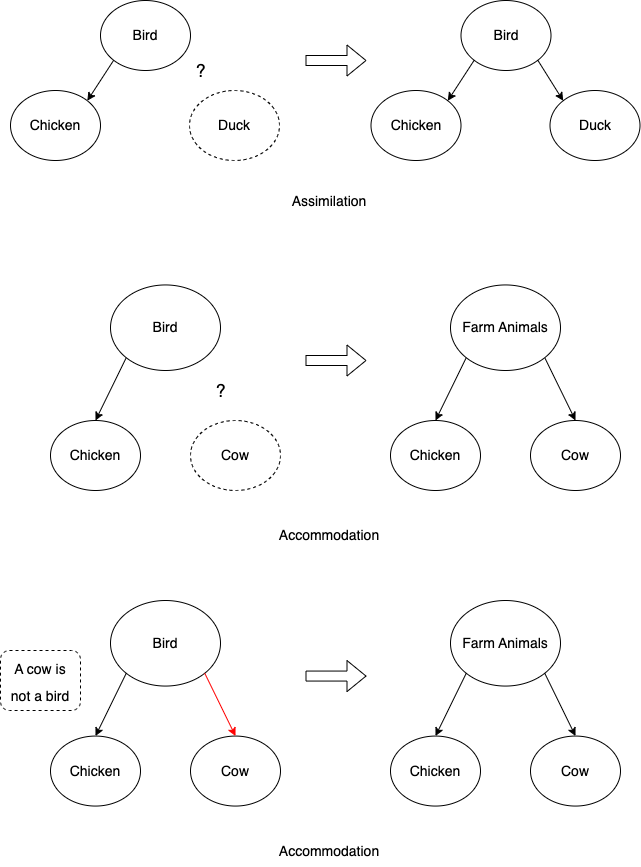

The diagram above was exported from draw.io. Its source (the exported page's mxGraphModel, read from the mxfile embedded in the PNG):
<mxGraphModel dx="1278" dy="717" grid="1" gridSize="10" guides="1" tooltips="1" connect="1" arrows="1" fold="1" page="1" pageScale="1" pageWidth="850" pageHeight="1100" math="0" shadow="0">
  <root>
    <mxCell id="0" />
    <mxCell id="1" parent="0" />
    <mxCell id="U-HWGi4l91iODGK1SBxF-1" value="&lt;font style=&quot;font-size: 14px;&quot;&gt;Bird&lt;/font&gt;" style="ellipse;whiteSpace=wrap;html=1;" parent="1" vertex="1">
      <mxGeometry x="220" y="110" width="90" height="70" as="geometry" />
    </mxCell>
    <mxCell id="k2_HAZmCVrfjyiXTwXmK-1" value="&lt;font style=&quot;font-size: 14px;&quot;&gt;Cow&lt;/font&gt;" style="ellipse;whiteSpace=wrap;html=1;dashed=1;" vertex="1" parent="1">
      <mxGeometry x="310" y="530" width="90" height="70" as="geometry" />
    </mxCell>
    <mxCell id="k2_HAZmCVrfjyiXTwXmK-2" value="&lt;font style=&quot;font-size: 14px;&quot;&gt;Chicken&lt;/font&gt;" style="ellipse;whiteSpace=wrap;html=1;" vertex="1" parent="1">
      <mxGeometry x="170" y="530" width="90" height="70" as="geometry" />
    </mxCell>
    <mxCell id="k2_HAZmCVrfjyiXTwXmK-5" value="&lt;span style=&quot;font-size: 14px;&quot;&gt;Bird&lt;/span&gt;" style="ellipse;whiteSpace=wrap;html=1;" vertex="1" parent="1">
      <mxGeometry x="230" y="394.44" width="110" height="85.56" as="geometry" />
    </mxCell>
    <mxCell id="U-HWGi4l91iODGK1SBxF-6" value="&lt;font style=&quot;font-size: 14px;&quot;&gt;Chicken&lt;/font&gt;" style="ellipse;whiteSpace=wrap;html=1;" vertex="1" parent="1">
      <mxGeometry x="130" y="200" width="90" height="70" as="geometry" />
    </mxCell>
    <mxCell id="k2_HAZmCVrfjyiXTwXmK-6" value="" style="endArrow=classic;html=1;rounded=0;fontSize=14;exitX=0;exitY=1;exitDx=0;exitDy=0;entryX=0.5;entryY=0;entryDx=0;entryDy=0;" edge="1" parent="1" source="k2_HAZmCVrfjyiXTwXmK-5" target="k2_HAZmCVrfjyiXTwXmK-2">
      <mxGeometry width="50" height="50" relative="1" as="geometry">
        <mxPoint x="330" y="480" as="sourcePoint" />
        <mxPoint x="365" y="540" as="targetPoint" />
      </mxGeometry>
    </mxCell>
    <mxCell id="U-HWGi4l91iODGK1SBxF-8" value="&lt;font color=&quot;#000000&quot; style=&quot;font-size: 14px;&quot;&gt;Duck&lt;/font&gt;" style="ellipse;whiteSpace=wrap;html=1;flipV=1;strokeColor=#000000;fontColor=#009900;dashed=1;" vertex="1" parent="1">
      <mxGeometry x="309" y="200" width="90" height="70" as="geometry" />
    </mxCell>
    <mxCell id="k2_HAZmCVrfjyiXTwXmK-8" value="" style="endArrow=classic;html=1;rounded=0;fontSize=14;entryX=0.5;entryY=0;entryDx=0;entryDy=0;exitX=1;exitY=1;exitDx=0;exitDy=0;" edge="1" parent="1" source="k2_HAZmCVrfjyiXTwXmK-11" target="k2_HAZmCVrfjyiXTwXmK-9">
      <mxGeometry width="50" height="50" relative="1" as="geometry">
        <mxPoint x="660" y="470" as="sourcePoint" />
        <mxPoint x="710" y="540" as="targetPoint" />
      </mxGeometry>
    </mxCell>
    <mxCell id="k2_HAZmCVrfjyiXTwXmK-9" value="&lt;font style=&quot;font-size: 14px;&quot;&gt;Cow&lt;/font&gt;" style="ellipse;whiteSpace=wrap;html=1;" vertex="1" parent="1">
      <mxGeometry x="650" y="530" width="90" height="70" as="geometry" />
    </mxCell>
    <mxCell id="k2_HAZmCVrfjyiXTwXmK-10" value="&lt;font style=&quot;font-size: 14px;&quot;&gt;Chicken&lt;/font&gt;" style="ellipse;whiteSpace=wrap;html=1;" vertex="1" parent="1">
      <mxGeometry x="510" y="530" width="90" height="70" as="geometry" />
    </mxCell>
    <mxCell id="k2_HAZmCVrfjyiXTwXmK-11" value="&lt;span style=&quot;font-size: 14px;&quot;&gt;Farm Animals&lt;/span&gt;" style="ellipse;whiteSpace=wrap;html=1;" vertex="1" parent="1">
      <mxGeometry x="570" y="394.44" width="110" height="85.56" as="geometry" />
    </mxCell>
    <mxCell id="k2_HAZmCVrfjyiXTwXmK-12" value="" style="endArrow=classic;html=1;rounded=0;fontSize=14;exitX=0;exitY=1;exitDx=0;exitDy=0;entryX=0.5;entryY=0;entryDx=0;entryDy=0;" edge="1" parent="1" source="k2_HAZmCVrfjyiXTwXmK-11" target="k2_HAZmCVrfjyiXTwXmK-10">
      <mxGeometry width="50" height="50" relative="1" as="geometry">
        <mxPoint x="670" y="480" as="sourcePoint" />
        <mxPoint x="705" y="540" as="targetPoint" />
      </mxGeometry>
    </mxCell>
    <mxCell id="k2_HAZmCVrfjyiXTwXmK-13" value="" style="shape=flexArrow;endArrow=classic;html=1;rounded=0;fontColor=#000000;" edge="1" parent="1">
      <mxGeometry width="50" height="50" relative="1" as="geometry">
        <mxPoint x="425" y="470" as="sourcePoint" />
        <mxPoint x="486" y="470" as="targetPoint" />
      </mxGeometry>
    </mxCell>
    <mxCell id="k2_HAZmCVrfjyiXTwXmK-14" value="&lt;font style=&quot;font-size: 18px;&quot;&gt;?&lt;/font&gt;" style="text;html=1;align=center;verticalAlign=middle;resizable=0;points=[];autosize=1;strokeColor=none;fillColor=none;fontColor=#000000;fontSize=18;" vertex="1" parent="1">
      <mxGeometry x="320" y="480" width="40" height="40" as="geometry" />
    </mxCell>
    <mxCell id="U-HWGi4l91iODGK1SBxF-10" value="&lt;font style=&quot;font-size: 14px;&quot;&gt;Bird&lt;/font&gt;" style="ellipse;whiteSpace=wrap;html=1;" vertex="1" parent="1">
      <mxGeometry x="580.5" y="110" width="90" height="70" as="geometry" />
    </mxCell>
    <mxCell id="U-HWGi4l91iODGK1SBxF-11" value="" style="endArrow=classic;html=1;rounded=0;fontSize=14;exitX=0;exitY=1;exitDx=0;exitDy=0;entryX=1;entryY=0;entryDx=0;entryDy=0;" edge="1" parent="1" source="U-HWGi4l91iODGK1SBxF-10" target="U-HWGi4l91iODGK1SBxF-12">
      <mxGeometry width="50" height="50" relative="1" as="geometry">
        <mxPoint x="760.5" y="420" as="sourcePoint" />
        <mxPoint x="560.5" y="200" as="targetPoint" />
      </mxGeometry>
    </mxCell>
    <mxCell id="U-HWGi4l91iODGK1SBxF-12" value="&lt;font style=&quot;font-size: 14px;&quot;&gt;Chicken&lt;/font&gt;" style="ellipse;whiteSpace=wrap;html=1;" vertex="1" parent="1">
      <mxGeometry x="490.5" y="200" width="90" height="70" as="geometry" />
    </mxCell>
    <mxCell id="U-HWGi4l91iODGK1SBxF-13" value="&lt;font style=&quot;font-size: 14px;&quot;&gt;Duck&lt;/font&gt;" style="ellipse;whiteSpace=wrap;html=1;flipV=1;strokeColor=#000000;fontColor=#000000;" vertex="1" parent="1">
      <mxGeometry x="669.5" y="200" width="90" height="70" as="geometry" />
    </mxCell>
    <mxCell id="U-HWGi4l91iODGK1SBxF-14" value="" style="endArrow=classic;html=1;rounded=0;fontSize=14;exitX=1;exitY=1;exitDx=0;exitDy=0;entryX=0;entryY=0;entryDx=0;entryDy=0;" edge="1" parent="1" source="U-HWGi4l91iODGK1SBxF-10" target="U-HWGi4l91iODGK1SBxF-13">
      <mxGeometry width="50" height="50" relative="1" as="geometry">
        <mxPoint x="760.5" y="430" as="sourcePoint" />
        <mxPoint x="810.5" y="380" as="targetPoint" />
      </mxGeometry>
    </mxCell>
    <mxCell id="U-HWGi4l91iODGK1SBxF-3" value="" style="endArrow=classic;html=1;rounded=0;fontSize=14;exitX=0;exitY=1;exitDx=0;exitDy=0;entryX=1;entryY=0;entryDx=0;entryDy=0;" edge="1" parent="1" source="U-HWGi4l91iODGK1SBxF-1" target="U-HWGi4l91iODGK1SBxF-6">
      <mxGeometry width="50" height="50" relative="1" as="geometry">
        <mxPoint x="400" y="420" as="sourcePoint" />
        <mxPoint x="200" y="200" as="targetPoint" />
      </mxGeometry>
    </mxCell>
    <mxCell id="U-HWGi4l91iODGK1SBxF-15" value="" style="shape=flexArrow;endArrow=classic;html=1;rounded=0;fontColor=#000000;" edge="1" parent="1">
      <mxGeometry width="50" height="50" relative="1" as="geometry">
        <mxPoint x="425" y="170" as="sourcePoint" />
        <mxPoint x="486" y="170" as="targetPoint" />
      </mxGeometry>
    </mxCell>
    <mxCell id="U-HWGi4l91iODGK1SBxF-16" value="Assimilation" style="text;html=1;strokeColor=none;fillColor=none;align=center;verticalAlign=middle;whiteSpace=wrap;rounded=0;fontSize=14;fontColor=#000000;" vertex="1" parent="1">
      <mxGeometry x="409" y="296" width="80" height="30" as="geometry" />
    </mxCell>
    <mxCell id="U-HWGi4l91iODGK1SBxF-17" value="Accommodation" style="text;html=1;strokeColor=none;fillColor=none;align=center;verticalAlign=middle;whiteSpace=wrap;rounded=0;fontSize=14;fontColor=#000000;" vertex="1" parent="1">
      <mxGeometry x="409" y="630" width="80" height="30" as="geometry" />
    </mxCell>
    <mxCell id="U-HWGi4l91iODGK1SBxF-18" value="&lt;font style=&quot;font-size: 18px;&quot;&gt;?&lt;/font&gt;" style="text;html=1;align=center;verticalAlign=middle;resizable=0;points=[];autosize=1;strokeColor=none;fillColor=none;fontColor=#000000;fontSize=18;" vertex="1" parent="1">
      <mxGeometry x="300" y="160" width="40" height="40" as="geometry" />
    </mxCell>
    <mxCell id="k2_HAZmCVrfjyiXTwXmK-15" value="&lt;font style=&quot;font-size: 14px;&quot;&gt;Cow&lt;/font&gt;" style="ellipse;whiteSpace=wrap;html=1;" vertex="1" parent="1">
      <mxGeometry x="310" y="845.56" width="90" height="70" as="geometry" />
    </mxCell>
    <mxCell id="k2_HAZmCVrfjyiXTwXmK-16" value="&lt;font style=&quot;font-size: 14px;&quot;&gt;Chicken&lt;/font&gt;" style="ellipse;whiteSpace=wrap;html=1;" vertex="1" parent="1">
      <mxGeometry x="170" y="845.56" width="90" height="70" as="geometry" />
    </mxCell>
    <mxCell id="k2_HAZmCVrfjyiXTwXmK-17" value="&lt;span style=&quot;font-size: 14px;&quot;&gt;Bird&lt;/span&gt;" style="ellipse;whiteSpace=wrap;html=1;" vertex="1" parent="1">
      <mxGeometry x="230" y="710" width="110" height="85.56" as="geometry" />
    </mxCell>
    <mxCell id="k2_HAZmCVrfjyiXTwXmK-18" value="" style="endArrow=classic;html=1;rounded=0;fontSize=14;exitX=0;exitY=1;exitDx=0;exitDy=0;entryX=0.5;entryY=0;entryDx=0;entryDy=0;" edge="1" parent="1" source="k2_HAZmCVrfjyiXTwXmK-17" target="k2_HAZmCVrfjyiXTwXmK-16">
      <mxGeometry width="50" height="50" relative="1" as="geometry">
        <mxPoint x="330" y="795.56" as="sourcePoint" />
        <mxPoint x="365" y="855.56" as="targetPoint" />
      </mxGeometry>
    </mxCell>
    <mxCell id="k2_HAZmCVrfjyiXTwXmK-19" value="" style="endArrow=classic;html=1;rounded=0;fontSize=14;entryX=0.5;entryY=0;entryDx=0;entryDy=0;exitX=1;exitY=1;exitDx=0;exitDy=0;" edge="1" parent="1" source="k2_HAZmCVrfjyiXTwXmK-22" target="k2_HAZmCVrfjyiXTwXmK-20">
      <mxGeometry width="50" height="50" relative="1" as="geometry">
        <mxPoint x="660" y="785.56" as="sourcePoint" />
        <mxPoint x="710" y="855.56" as="targetPoint" />
      </mxGeometry>
    </mxCell>
    <mxCell id="k2_HAZmCVrfjyiXTwXmK-20" value="&lt;font style=&quot;font-size: 14px;&quot;&gt;Cow&lt;/font&gt;" style="ellipse;whiteSpace=wrap;html=1;" vertex="1" parent="1">
      <mxGeometry x="650" y="845.56" width="90" height="70" as="geometry" />
    </mxCell>
    <mxCell id="k2_HAZmCVrfjyiXTwXmK-21" value="&lt;font style=&quot;font-size: 14px;&quot;&gt;Chicken&lt;/font&gt;" style="ellipse;whiteSpace=wrap;html=1;" vertex="1" parent="1">
      <mxGeometry x="510" y="845.56" width="90" height="70" as="geometry" />
    </mxCell>
    <mxCell id="k2_HAZmCVrfjyiXTwXmK-22" value="&lt;span style=&quot;font-size: 14px;&quot;&gt;Farm Animals&lt;/span&gt;" style="ellipse;whiteSpace=wrap;html=1;" vertex="1" parent="1">
      <mxGeometry x="570" y="710" width="110" height="85.56" as="geometry" />
    </mxCell>
    <mxCell id="k2_HAZmCVrfjyiXTwXmK-23" value="" style="endArrow=classic;html=1;rounded=0;fontSize=14;exitX=0;exitY=1;exitDx=0;exitDy=0;entryX=0.5;entryY=0;entryDx=0;entryDy=0;" edge="1" parent="1" source="k2_HAZmCVrfjyiXTwXmK-22" target="k2_HAZmCVrfjyiXTwXmK-21">
      <mxGeometry width="50" height="50" relative="1" as="geometry">
        <mxPoint x="670" y="795.56" as="sourcePoint" />
        <mxPoint x="705" y="855.56" as="targetPoint" />
      </mxGeometry>
    </mxCell>
    <mxCell id="k2_HAZmCVrfjyiXTwXmK-24" value="" style="shape=flexArrow;endArrow=classic;html=1;rounded=0;fontColor=#000000;" edge="1" parent="1">
      <mxGeometry width="50" height="50" relative="1" as="geometry">
        <mxPoint x="425" y="785.56" as="sourcePoint" />
        <mxPoint x="486" y="785.56" as="targetPoint" />
      </mxGeometry>
    </mxCell>
    <mxCell id="k2_HAZmCVrfjyiXTwXmK-26" value="Accommodation" style="text;html=1;strokeColor=none;fillColor=none;align=center;verticalAlign=middle;whiteSpace=wrap;rounded=0;fontSize=14;fontColor=#000000;" vertex="1" parent="1">
      <mxGeometry x="409" y="945.56" width="80" height="30" as="geometry" />
    </mxCell>
    <mxCell id="U-HWGi4l91iODGK1SBxF-21" value="" style="endArrow=classic;html=1;rounded=0;fontSize=14;entryX=0.5;entryY=0;entryDx=0;entryDy=0;exitX=1;exitY=1;exitDx=0;exitDy=0;strokeColor=#FF0000;" edge="1" parent="1" source="k2_HAZmCVrfjyiXTwXmK-17" target="k2_HAZmCVrfjyiXTwXmK-15">
      <mxGeometry width="50" height="50" relative="1" as="geometry">
        <mxPoint x="319.9970190050749" y="782.7504508766026" as="sourcePoint" />
        <mxPoint x="350.75" y="845.56" as="targetPoint" />
      </mxGeometry>
    </mxCell>
    <mxCell id="k2_HAZmCVrfjyiXTwXmK-29" value="&lt;font style=&quot;font-size: 14px;&quot;&gt;A cow is&lt;br&gt;not a bird&lt;/font&gt;" style="rounded=1;whiteSpace=wrap;html=1;fontSize=22;fontColor=#000000;dashed=1;" vertex="1" parent="1">
      <mxGeometry x="120" y="760" width="80" height="60" as="geometry" />
    </mxCell>
  </root>
</mxGraphModel>